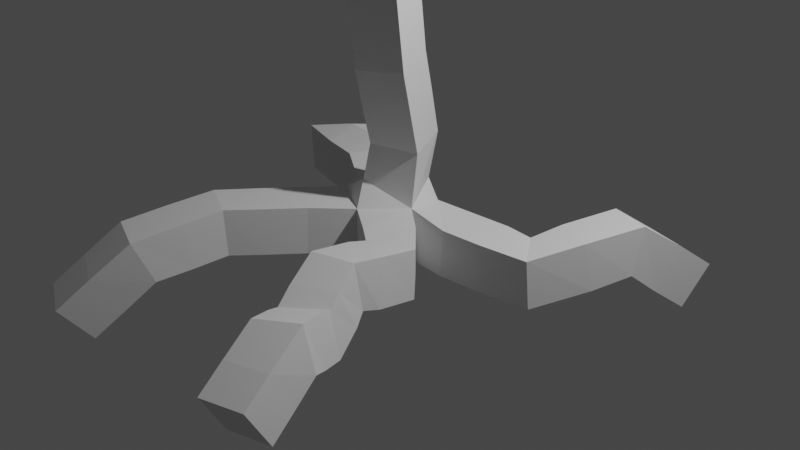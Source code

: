 # Source: stump2.blend  (saved by Blender 2.92.15; exported with 4.5.12 LTS)
import bpy
from mathutils import Matrix  # noqa: F401  (used for matrix-valued properties, if any)

bpy.ops.wm.read_factory_settings(use_empty=True)
scene = bpy.context.scene
scene.name = 'Scene'

# ---- collections
col_collection = bpy.data.collections.new('Collection'); scene.collection.children.link(col_collection)

# ---- world
world_world = bpy.data.worlds.new('World'); scene.world = world_world
world_world.use_nodes = True; world_world.node_tree.nodes.clear()
_N = world_world.node_tree.nodes; _L = world_world.node_tree.links
n0 = _N.new('ShaderNodeOutputWorld'); n0.name = 'World Output'; n0.location = (300, 300)
n1 = _N.new('ShaderNodeBackground'); n1.name = 'Background'; n1.location = (10, 300)
n1.inputs[0].default_value = (0.05088, 0.05088, 0.05088, 1.0)
_L.new(n1.outputs[0], n0.inputs[0])
n0.is_active_output = True
world_world.color = (0.05088, 0.05088, 0.05088)
world_world.use_sun_shadow = False
world_world.sun_shadow_jitter_overblur = 0.0

# ---- cameras
cam_camera = bpy.data.cameras.new('Camera')
cam_camera.clip_end = 100.0
cam_camera.ortho_scale = 7.314

# ---- lights
light_light = bpy.data.lights.new('Light', 'POINT')
light_light.transmission_factor = 0.0
light_light.energy = 1000.0
light_light.shadow_soft_size = 0.1
light_light.shadow_maximum_resolution = 0.006
light_light.use_absolute_resolution = True

# ---- meshes
me_cube_001 = bpy.data.meshes.new('Cube.001')
me_cube_001.from_pydata([(-0.1275, -0.02636, -0.02016), (2.178, 1.809, -0.4613), (1.951, 1.117, 0.07347), (1.526, 0.2454, -0.111), (-1.642, -2.823, -0.6385), (-1.095, -1.409, 0.04129), (0.0748, -0.1798, 1.731), (-0.3512, -1.255, 3.519), (1.299, -2.99, -0.3089), (-1.919, 0.7584, 0.009897), (-1.893, 2.0, -0.3138), (-0.9666, 0.4999, 0.06696), (0.03095, 0.0408, 0.8885), (0.7109, -0.7862, -0.01214), (0.6851, -1.404, 0.09872), (0.8942, -1.907, -0.141), (1.143, -2.367, 0.04266), (-1.309, -2.239, -0.06959), (0.0664, -0.3078, 2.851)], [(9, 10), (11, 9), (16, 8), (2, 1), (3, 2), (0, 3), (17, 5), (5, 0), (12, 6), (18, 7), (0, 11), (0, 12), (0, 13), (13, 14), (14, 15), (15, 16), (4, 17), (6, 18)], [])
_uv = me_cube_001.uv_layers.new(name='UVMap')
_uv.uv.foreach_set('vector', [])
me_cube_001.use_remesh_fix_poles = True
me_cube_001.use_remesh_preserve_attributes = False
me_cube_001.use_mirror_vertex_groups = False
me_cube_001.update()

# ---- objects
ob_light = bpy.data.objects.new('Light', light_light)
ob_camera = bpy.data.objects.new('Camera', cam_camera)
ob_cube = bpy.data.objects.new('Cube', me_cube_001)

# ---- transforms, parenting, visibility, modifiers, constraints
ob_light.location = (4.076, 1.005, 5.904)
ob_light.rotation_euler = (0.6503, 0.05522, 1.866)
ob_light.lock_rotations_4d = False
ob_light.empty_display_type = 'ARROWS'
ob_light.color = (0.0, 0.0, 0.0, 0.0)
ob_light.lineart.crease_threshold = 0.0
ob_camera.location = (7.359, -6.926, 4.958)
ob_camera.rotation_euler = (1.109, 0.0, 0.8149)
ob_camera.lock_rotations_4d = False
ob_camera.empty_display_type = 'ARROWS'
ob_camera.color = (0.0, 0.0, 0.0, 0.0)
ob_camera.display_type = 'WIRE'
ob_camera.lineart.crease_threshold = 0.0
ob_cube.location = (0.0, 0.0, 0.0)
ob_cube.lineart.crease_threshold = 0.0
_m = ob_cube.modifiers.new('Skin', 'SKIN')

# ---- collection membership
col_collection.objects.link(ob_light)
col_collection.objects.link(ob_camera)
col_collection.objects.link(ob_cube)

# ---- scene / render settings (as saved in the file)
scene.camera = ob_camera
scene.frame_start = 1; scene.frame_end = 250; scene.frame_set(1)
scene.render.engine = 'BLENDER_EEVEE_NEXT'
scene.cycles.use_denoising = False
scene.cycles.samples = 128
scene.cycles.sampling_pattern = 'TABULATED_SOBOL'
scene.cycles.use_adaptive_sampling = False
scene.cycles.use_light_tree = False
scene.view_settings.view_transform = 'Filmic'
bpy.context.view_layer.update()
